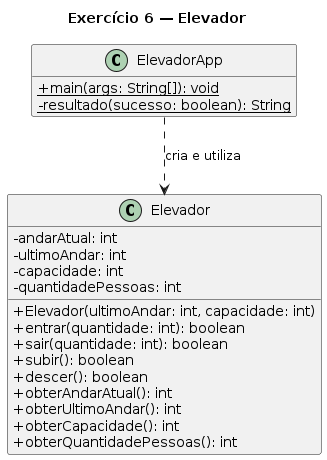

The diagram above was rendered by PlantUML. Its source (embedded in the PNG):
@startuml
title Exercício 6 — Elevador
skinparam classAttributeIconSize 0
hide empty members

class Elevador {
  - andarAtual: int
  - ultimoAndar: int
  - capacidade: int
  - quantidadePessoas: int
  + Elevador(ultimoAndar: int, capacidade: int)
  + entrar(quantidade: int): boolean
  + sair(quantidade: int): boolean
  + subir(): boolean
  + descer(): boolean
  + obterAndarAtual(): int
  + obterUltimoAndar(): int
  + obterCapacidade(): int
  + obterQuantidadePessoas(): int
}

class ElevadorApp {
  + {static} main(args: String[]): void
  - {static} resultado(sucesso: boolean): String
}

ElevadorApp ..> Elevador : cria e utiliza
@enduml